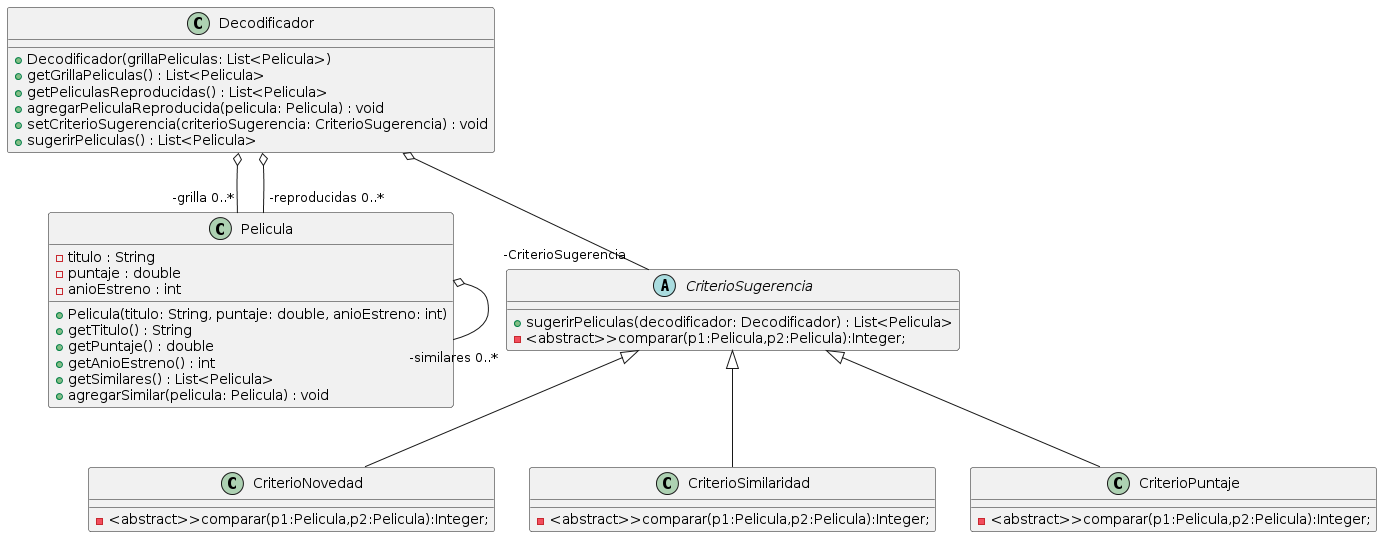

The diagram above was rendered by PlantUML. Its source (embedded in the PNG):
@startuml
class Pelicula {
    - titulo : String
    - puntaje : double
    - anioEstreno : int
    + Pelicula(titulo: String, puntaje: double, anioEstreno: int)
    + getTitulo() : String
    + getPuntaje() : double
    + getAnioEstreno() : int
    + getSimilares() : List<Pelicula>
    + agregarSimilar(pelicula: Pelicula) : void
}

abstract CriterioSugerencia {
    + sugerirPeliculas(decodificador: Decodificador) : List<Pelicula>
    -<abstract>>comparar(p1:Pelicula,p2:Pelicula):Integer;
}

class CriterioNovedad {
    -<abstract>>comparar(p1:Pelicula,p2:Pelicula):Integer;    
}

class CriterioSimilaridad {
    -<abstract>>comparar(p1:Pelicula,p2:Pelicula):Integer;
}

class CriterioPuntaje {
    -<abstract>>comparar(p1:Pelicula,p2:Pelicula):Integer;
}

class Decodificador {
    
    + Decodificador(grillaPeliculas: List<Pelicula>)
    + getGrillaPeliculas() : List<Pelicula>
    + getPeliculasReproducidas() : List<Pelicula>
    + agregarPeliculaReproducida(pelicula: Pelicula) : void
    + setCriterioSugerencia(criterioSugerencia: CriterioSugerencia) : void
    + sugerirPeliculas() : List<Pelicula>
}
Pelicula o-- "-similares 0..*" Pelicula

Decodificador o-- "-grilla 0..*" Pelicula
Decodificador o-- "-reproducidas 0..*" Pelicula
Decodificador o-- "-CriterioSugerencia" CriterioSugerencia

CriterioSugerencia <|-- CriterioNovedad
CriterioSugerencia <|-- CriterioPuntaje
CriterioSugerencia <|-- CriterioSimilaridad
@enduml